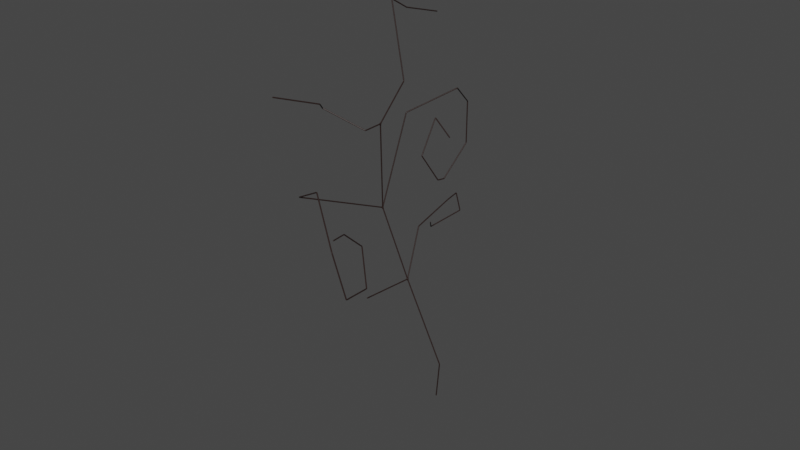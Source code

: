 # Source: Tree_2.blend  (saved by Blender 3.5.10; exported with 4.5.12 LTS)
import bpy
from mathutils import Matrix  # noqa: F401  (used for matrix-valued properties, if any)

bpy.ops.wm.read_factory_settings(use_empty=True)
scene = bpy.context.scene
scene.name = 'Scene'

# ---- collections
col_collection = bpy.data.collections.new('Collection'); scene.collection.children.link(col_collection)

# ---- materials (node trees are filled in below, after node groups)
mat_tree = bpy.data.materials.new('Tree')
mat_tree.use_transparent_shadow = False

# ---- material node trees
mat_tree.use_nodes = True; mat_tree.node_tree.nodes.clear()
_N = mat_tree.node_tree.nodes; _L = mat_tree.node_tree.links
n0 = _N.new('ShaderNodeBsdfPrincipled'); n0.name = 'Principled BSDF'; n0.location = (10, 300)
n0.distribution = 'GGX'
n0.subsurface_method = 'RANDOM_WALK_SKIN'
n0.inputs[0].default_value = (0.02197, 0.01019, 0.008665, 1.0)
n0.inputs[3].default_value = 1.45
n0.inputs[27].default_value = (0.0, 0.0, 0.0, 1.0)
n0.inputs[28].default_value = 1.0
n1 = _N.new('ShaderNodeOutputMaterial'); n1.name = 'Material Output'; n1.location = (300, 300)
_L.new(n0.outputs[0], n1.inputs[0])
n1.is_active_output = True

# ---- world
world_world = bpy.data.worlds.new('World'); scene.world = world_world
world_world.use_nodes = True; world_world.node_tree.nodes.clear()
_N = world_world.node_tree.nodes; _L = world_world.node_tree.links
n0 = _N.new('ShaderNodeOutputWorld'); n0.name = 'World Output'; n0.location = (300, 300)
n1 = _N.new('ShaderNodeBackground'); n1.name = 'Background'; n1.location = (10, 300)
n1.inputs[0].default_value = (0.05088, 0.05088, 0.05088, 1.0)
_L.new(n1.outputs[0], n0.inputs[0])
n0.is_active_output = True
world_world.color = (0.05088, 0.05088, 0.05088)
world_world.use_sun_shadow = False
world_world.sun_shadow_jitter_overblur = 0.0

# ---- meshes
me_vert_001 = bpy.data.meshes.new('Vert.001')
me_vert_001.from_pydata([(-5.672, -0.9587, 2.556), (-1.144, 5.775, 38.91), (-16.04, 22.03, 41.45), (1.425, 10.48, 68.43), (7.037, -3.765, 101.2), (12.58, -23.97, 105.3), (29.24, -29.01, 94.35), (30.91, -26.56, 77.13), (22.72, -15.26, 67.12), (20.65, -12.7, 67.75), (15.61, -7.598, 80.49), (24.26, -15.45, 91.62), (23.66, -19.82, 82.8), (-20.58, 38.67, 86.62), (-30.54, 32.08, 91.08), (-49.85, 30.22, 76.96), (-51.06, 28.41, 59.89), (-40.64, 21.31, 57.51), (-25.71, 20.42, 66.53), (-32.65, 25.64, 75.16), (-40.31, 29.4, 76.88), (-7.304, 6.615, 103.3), (7.926, -4.686, 112.7), (13.55, -5.196, 141.5), (12.48, -2.156, 53.59), (26.35, -16.0, 56.72), (32.88, -20.18, 56.18), (33.47, -20.77, 48.21), (37.05, -8.362, 41.76), (29.8, -7.989, 46.84), (18.78, -10.34, 136.4), (32.65, -22.49, 129.9), (-14.24, 12.27, 104.1), (-9.593, 25.48, 113.2), (-16.15, 25.99, 116.7), (-24.21, 40.79, 124.2), (-1.629, 2.026, -13.65)], [(0, 1), (1, 2), (1, 3), (3, 4), (4, 5), (5, 6), (6, 7), (7, 8), (8, 9), (9, 10), (10, 11), (11, 12), (3, 13), (13, 14), (14, 15), (15, 16), (16, 17), (17, 18), (18, 19), (19, 20), (3, 21), (21, 22), (22, 23), (1, 24), (24, 25), (25, 26), (26, 27), (27, 28), (28, 29), (23, 30), (30, 31), (21, 32), (32, 33), (33, 34), (34, 35), (36, 0)], [])
me_vert_001.materials.append(mat_tree)
me_vert_001.update()

# ---- objects
ob_vert_001 = bpy.data.objects.new('Vert.001', me_vert_001)

# ---- transforms, parenting, visibility, modifiers, constraints
ob_vert_001.location = (-0.8469, -0.4941, 2.587)
ob_vert_001.rotation_euler = (-0.1413, 0.07394, -3.919)
ob_vert_001.scale = (0.3166, 0.3166, 0.3166)
_m = ob_vert_001.modifiers.new('Skin', 'SKIN')
_m = ob_vert_001.modifiers.new('Subdivision', 'SUBSURF')
_m = ob_vert_001.modifiers.new('Decimate', 'DECIMATE')
_m.ratio = 0.07483

# ---- collection membership
col_collection.objects.link(ob_vert_001)

# ---- scene / render settings (as saved in the file)
scene.frame_start = 1; scene.frame_end = 250; scene.frame_set(1)
scene.render.engine = 'BLENDER_EEVEE_NEXT'
scene.cycles.sampling_pattern = 'TABULATED_SOBOL'
scene.view_settings.view_transform = 'Filmic'
bpy.context.view_layer.update()

# ---- added for rendering (the .blend has no active camera and no usable light): camera, sun
cam_auto = bpy.data.cameras.new('AutoCamera')
cam_auto.lens = 50.0
cam_auto.sensor_width = 36.0
cam_auto.clip_end = 1280.12
ob_auto_camera = bpy.data.objects.new('AutoCamera', cam_auto)
scene.collection.objects.link(ob_auto_camera)
ob_auto_camera.location = (69.4628, -91.8682, 80.8669)
ob_auto_camera.rotation_euler = (1.09748, -7.21219e-08, 0.694738)
scene.camera = ob_auto_camera
light_auto_sun = bpy.data.lights.new('AutoSun', 'SUN')
light_auto_sun.energy = 3.0
light_auto_sun.angle = 0.0523599
ob_auto_sun = bpy.data.objects.new('AutoSun', light_auto_sun)
scene.collection.objects.link(ob_auto_sun)
ob_auto_sun.rotation_euler = (0.872665, 0.174533, 0.523599)
bpy.context.view_layer.update()
